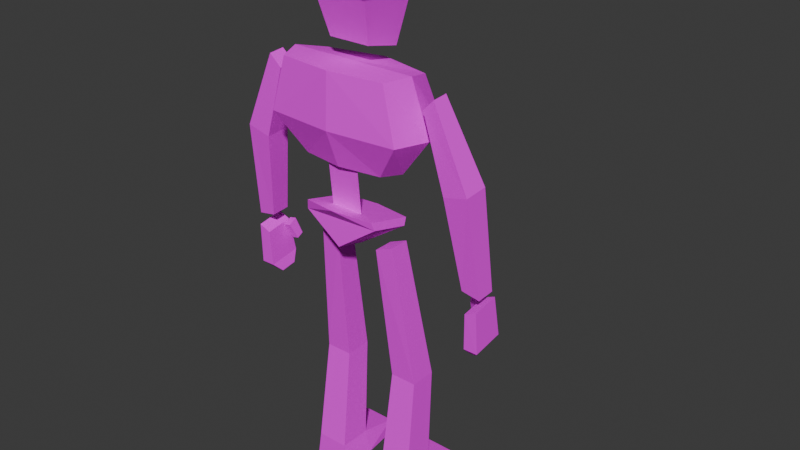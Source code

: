 # Source: skeleton.blend  (saved by Blender 5.0.119; exported with 4.5.12 LTS)
import bpy
from mathutils import Matrix  # noqa: F401  (used for matrix-valued properties, if any)

bpy.ops.wm.read_factory_settings(use_empty=True)
scene = bpy.context.scene
scene.name = 'Scene'

# ---- collections
col_collection = bpy.data.collections.new('Collection'); scene.collection.children.link(col_collection)

# ---- images (referenced by path relative to the original .blend; pixels are not part of the script)
import os
ASSET_DIR = os.environ.get("B2B_ASSET_DIR", "")  # directory of the original .blend (textures are referenced by path, not embedded)
HERE = os.path.dirname(os.path.abspath(__file__))  # packed textures are extracted next to this script under _unpacked/

def load_image(name, relpath, width, height, colorspace="sRGB"):
    """Load a texture the original file referenced (path relative to the .blend, or extracted next to this script)."""
    p = next((c for c in (os.path.join(HERE, relpath), os.path.join(ASSET_DIR, relpath)) if relpath and os.path.exists(c)), "")
    if p:
        img = bpy.data.images.load(p, check_existing=True)
        img.name = name
    else:  # same state as the original file: an image datablock whose file is absent (Cycles renders it pink)
        img = bpy.data.images.new(name, width, height)
        img.source = "FILE"
        img.filepath = "//" + (relpath or name)
    img.colorspace_settings.name = colorspace
    return img
img_skeleton_texture_2__png = load_image('skeleton-texture(2).png', 'skeleton-texture(2).png', 1024, 1024, 'sRGB')

# ---- materials (node trees are filled in below, after node groups)
mat_material = bpy.data.materials.new('Material')
mat_material.alpha_threshold = 0.0
mat_material.use_backface_culling_lightprobe_volume = False
mat_material.roughness = 0.5
mat_material.line_color = (0.0, 0.0, 0.0, 1.0)

# ---- material node trees
mat_material.use_nodes = True; mat_material.node_tree.nodes.clear()
_N = mat_material.node_tree.nodes; _L = mat_material.node_tree.links
n0 = _N.new('ShaderNodeOutputMaterial'); n0.name = 'Material Output'; n0.location = (200, 100)
n1 = _N.new('ShaderNodeBsdfPrincipled'); n1.name = 'Principled BSDF'; n1.location = (-200, 100)
n1.inputs[2].default_value = 1.0
n2 = _N.new('ShaderNodeTexImage'); n2.name = 'Image Texture'; n2.location = (-547, 86)
n2.image = img_skeleton_texture_2__png
n2.interpolation = 'Closest'
_L.new(n1.outputs[0], n0.inputs[0])
_L.new(n2.outputs[0], n1.inputs[0])
_L.new(n2.outputs[1], n1.inputs[4])
n0.is_active_output = True

# ---- world
world_world = bpy.data.worlds.new('World'); scene.world = world_world
world_world.use_nodes = True; world_world.node_tree.nodes.clear()
_N = world_world.node_tree.nodes; _L = world_world.node_tree.links
n0 = _N.new('ShaderNodeOutputWorld'); n0.name = 'World Output'; n0.location = (200, 100)
n1 = _N.new('ShaderNodeBackground'); n1.name = 'Background'; n1.location = (-200, 100)
n1.inputs[0].default_value = (0.05088, 0.05088, 0.05088, 1.0)
_L.new(n1.outputs[0], n0.inputs[0])
n0.is_active_output = True
world_world.color = (0.05088, 0.05088, 0.05088)
world_world.sun_shadow_jitter_overblur = 0.0

# ---- meshes
me_cube = bpy.data.meshes.new('Cube')
me_cube.from_pydata([(0.4537, 0.7167, 2.801), (0.2835, 0.6632, 1.571), (0.4537, -0.06606, 2.836), (0.2835, 0.1778, 1.684), (0.4537, 0.7587, 2.364), (0.4537, -0.1229, 2.404), (0.0, 0.6632, 1.571), (0.0, -0.06322, 2.926), (0.0, 0.1778, 1.684), (0.0, 0.7195, 2.891), (0.0, 0.7587, 2.364), (0.0, -0.1229, 2.404), (0.3686, 0.7969, 2.152), (0.3686, 0.03339, 2.232), (0.0, 0.03339, 2.232), (0.0, 0.7969, 2.152), (-0.4537, 0.7167, 2.801), (-0.2835, 0.6632, 1.571), (-0.4537, -0.06606, 2.836), (-0.2835, 0.1778, 1.684), (-0.4537, 0.7587, 2.364), (-0.4537, -0.1229, 2.404), (-0.3686, 0.7969, 2.152), (-0.3686, 0.03339, 2.232)], [], [(6, 1, 3, 8), (4, 0, 2, 5), (10, 9, 0, 4), (15, 10, 4, 12), (12, 4, 5, 13), (13, 5, 11, 14), (5, 2, 7, 11), (0, 9, 7, 2), (3, 13, 14, 8), (1, 12, 13, 3), (6, 15, 12, 1), (6, 8, 19, 17), (20, 21, 18, 16), (10, 20, 16, 9), (15, 22, 20, 10), (22, 23, 21, 20), (23, 14, 11, 21), (21, 11, 7, 18), (16, 18, 7, 9), (19, 8, 14, 23), (17, 19, 23, 22), (6, 17, 22, 15)])
_uv = me_cube.uv_layers.new(name='UVMap')
_uv.uv.foreach_set('vector', [0.2432, 0.9403, 0.2432, 0.9163, 0.2853, 0.9163, 0.2853, 0.9403, 0.5446, 0.5973, 0.622, 0.611, 0.5626, 0.6431, 0.5312, 0.6306, 0.5488, 0.5278, 0.6411, 0.5278, 0.622, 0.611, 0.5446, 0.5973, 0.5141, 0.5278, 0.5488, 0.5278, 0.5446, 0.5973, 0.5137, 0.5844, 0.5137, 0.5844, 0.5446, 0.5973, 0.5312, 0.6306, 0.5156, 0.6206, 0.5156, 0.6206, 0.5312, 0.6306, 0.5113, 0.6584, 0.4961, 0.6465, 0.5312, 0.6306, 0.5626, 0.6431, 0.5502, 0.6804, 0.5113, 0.6584, 0.8694, 0.4828, 0.8695, 0.4437, 0.9358, 0.4437, 0.9357, 0.4828, 0.4704, 0.5966, 0.5156, 0.6206, 0.4961, 0.6465, 0.4555, 0.6169, 0.4195, 0.5749, 0.5137, 0.5844, 0.5156, 0.6206, 0.4704, 0.5966, 0.419, 0.5278, 0.5141, 0.5278, 0.5137, 0.5844, 0.4195, 0.5749, 0.2432, 0.9403, 0.2853, 0.9403, 0.2853, 0.9643, 0.2432, 0.9643, 0.5446, 0.4583, 0.5312, 0.425, 0.5626, 0.4124, 0.622, 0.4446, 0.5488, 0.5278, 0.5446, 0.4583, 0.622, 0.4446, 0.6411, 0.5278, 0.5141, 0.5278, 0.5137, 0.4712, 0.5446, 0.4583, 0.5488, 0.5278, 0.5137, 0.4712, 0.5156, 0.435, 0.5312, 0.425, 0.5446, 0.4583, 0.5156, 0.435, 0.4961, 0.409, 0.5113, 0.3972, 0.5312, 0.425, 0.5312, 0.425, 0.5113, 0.3972, 0.5502, 0.3751, 0.5626, 0.4124, 0.8694, 0.4046, 0.9357, 0.4046, 0.9358, 0.4437, 0.8695, 0.4437, 0.4704, 0.459, 0.4555, 0.4387, 0.4961, 0.409, 0.5156, 0.435, 0.4195, 0.4806, 0.4704, 0.459, 0.5156, 0.435, 0.5137, 0.4712, 0.419, 0.5278, 0.4195, 0.4806, 0.5137, 0.4712, 0.5141, 0.5278])
me_cube.materials.append(mat_material)
me_cube.use_mirror_vertex_groups = False
me_cube.update()
me_cube_001 = bpy.data.meshes.new('Cube.001')
me_cube_001.from_pydata([(0.0, 0.01193, 2.78), (0.0, -0.1376, 3.988), (0.0, 0.7629, 2.756), (0.0, 0.868, 3.896), (0.57, 0.1001, 2.777), (0.7455, -0.04939, 3.985), (0.57, 0.5778, 2.762), (0.7455, 0.6829, 3.902), (0.0, -0.1727, 3.278), (0.0, 0.9926, 3.242), (0.9323, 0.8074, 3.247), (0.9323, -0.08458, 3.275), (0.0, 0.3389, 2.769), (0.0, 0.2777, 4.005), (0.708, 0.3389, 2.769), (0.8836, 0.2777, 4.005), (1.07, 0.3614, 3.261), (-0.57, 0.1001, 2.777), (-0.7455, -0.04939, 3.985), (-0.57, 0.5778, 2.762), (-0.7455, 0.6829, 3.902), (-0.9323, 0.8074, 3.247), (-0.9323, -0.08458, 3.275), (-0.708, 0.3389, 2.769), (-0.8836, 0.2777, 4.005), (-1.07, 0.3614, 3.261)], [], [(4, 11, 8, 0), (9, 3, 7, 10), (16, 15, 5, 11), (11, 5, 1, 8), (12, 14, 4, 0), (15, 13, 1, 5), (14, 16, 11, 4), (2, 9, 10, 6), (6, 10, 16, 14), (7, 3, 13, 15), (2, 6, 14, 12), (10, 7, 15, 16), (17, 0, 8, 22), (9, 21, 20, 3), (25, 22, 18, 24), (22, 8, 1, 18), (12, 0, 17, 23), (24, 18, 1, 13), (23, 17, 22, 25), (2, 19, 21, 9), (19, 23, 25, 21), (20, 24, 13, 3), (2, 12, 23, 19), (21, 25, 24, 20)])
_uv = me_cube_001.uv_layers.new(name='UVMap')
_uv.uv.foreach_set('vector', [0.1019, 0.6207, 0.1973, 0.6425, 0.1292, 0.7662, 0.04816, 0.7119, 0.2171, 0.4097, 0.3253, 0.4097, 0.3226, 0.5461, 0.217, 0.5343, 0.2118, 0.5882, 0.3209, 0.6288, 0.2969, 0.6909, 0.1973, 0.6425, 0.1973, 0.6425, 0.2969, 0.6909, 0.2461, 0.8141, 0.1292, 0.7662, 0.6433, 0.7473, 0.6532, 0.6837, 0.6727, 0.6994, 0.6727, 0.7519, 0.05931, 0.5051, 0.05642, 0.4471, 0.08372, 0.4458, 0.08037, 0.495, 0.1171, 0.5703, 0.2118, 0.5882, 0.1973, 0.6425, 0.1019, 0.6207, 0.1284, 0.4097, 0.2171, 0.4097, 0.217, 0.5343, 0.1224, 0.5177, 0.1224, 0.5177, 0.217, 0.5343, 0.2118, 0.5882, 0.1171, 0.5703, 0.0314, 0.4974, 0.01699, 0.449, 0.05642, 0.4471, 0.05931, 0.5051, 0.6052, 0.7414, 0.6298, 0.6928, 0.6532, 0.6837, 0.6433, 0.7473, 0.217, 0.5343, 0.3226, 0.5461, 0.3209, 0.6288, 0.2118, 0.5882, 0.1019, 0.1988, 0.04816, 0.1075, 0.1292, 0.05325, 0.1973, 0.1769, 0.2171, 0.4097, 0.217, 0.2851, 0.3226, 0.2733, 0.3253, 0.4097, 0.2118, 0.2312, 0.1973, 0.1769, 0.2969, 0.1285, 0.3209, 0.1907, 0.1973, 0.1769, 0.1292, 0.05325, 0.2461, 0.00535, 0.2969, 0.1285, 0.6433, 0.7473, 0.6727, 0.7519, 0.6569, 0.8019, 0.6335, 0.811, 0.05361, 0.3891, 0.07556, 0.3971, 0.08372, 0.4458, 0.05642, 0.4471, 0.1171, 0.2491, 0.1019, 0.1988, 0.1973, 0.1769, 0.2118, 0.2312, 0.1284, 0.4097, 0.1224, 0.3018, 0.217, 0.2851, 0.2171, 0.4097, 0.1224, 0.3018, 0.1171, 0.2491, 0.2118, 0.2312, 0.217, 0.2851, 0.02659, 0.3995, 0.05361, 0.3891, 0.05642, 0.4471, 0.01699, 0.449, 0.6052, 0.7414, 0.6433, 0.7473, 0.6335, 0.811, 0.6139, 0.7953, 0.217, 0.2851, 0.2118, 0.2312, 0.3209, 0.1907, 0.3226, 0.2733])
me_cube_001.materials.append(mat_material)
me_cube_001.update()
me_cube_002 = bpy.data.meshes.new('Cube.002')
me_cube_002.from_pydata([(0.0, 0.4437, 1.625), (0.0, 0.03472, 1.73), (0.0, 0.7547, 2.039), (0.0, -0.07632, 2.253), (-0.2253, 0.1281, 2.895), (-0.2253, 0.2022, 2.125), (0.2253, 0.1281, 2.895), (0.2253, 0.2022, 2.125), (0.0, 0.2752, 2.909), (0.0, 0.3492, 2.139), (-0.4677, 0.006995, 2.231), (-0.5083, 0.04475, 2.086), (-0.5083, 0.5738, 1.95), (-0.4677, 0.667, 2.062), (0.561, 0.04579, 2.123), (0.5315, 0.01835, 2.228), (0.5315, 0.655, 2.065), (0.561, 0.5873, 1.983)], [], [(7, 6, 4, 5), (7, 5, 9), (9, 8, 6, 7), (5, 4, 8, 9), (4, 6, 8), (12, 11, 10, 13), (3, 2, 13, 10), (11, 12, 0, 1), (16, 15, 14, 17), (15, 16, 2, 3), (1, 0, 17, 14), (1, 14, 15, 3, 10, 11), (16, 17, 0, 12, 13, 2)])
_uv = me_cube_002.uv_layers.new(name='UVMap')
_uv.uv.foreach_set('vector', [0.4316, 0.8738, 0.4998, 0.8738, 0.4998, 0.9135, 0.4316, 0.9135, 0.1589, 0.9045, 0.1589, 0.8648, 0.1719, 0.8846, 0.4316, 0.8501, 0.4998, 0.8501, 0.4998, 0.8738, 0.4316, 0.8738, 0.4316, 0.9135, 0.4998, 0.9135, 0.4998, 0.9373, 0.4316, 0.9373, 0.6879, 0.3461, 0.6879, 0.3064, 0.7009, 0.3263, 0.75, 0.2508, 0.7019, 0.2508, 0.6954, 0.2387, 0.7555, 0.2387, 0.6879, 0.1975, 0.7635, 0.1975, 0.7555, 0.2387, 0.6954, 0.2387, 0.7019, 0.02779, 0.75, 0.02779, 0.746, 0.08201, 0.7088, 0.08201, 0.7544, 0.1507, 0.6965, 0.1507, 0.7011, 0.1418, 0.7504, 0.1418, 0.6965, 0.1507, 0.7544, 0.1507, 0.7635, 0.1975, 0.6879, 0.1975, 0.7088, 0.08201, 0.746, 0.08201, 0.7504, 0.1418, 0.7011, 0.1418, 0.866, 0.07548, 0.8284, 0.1227, 0.819, 0.1193, 0.819, 0.0717, 0.8258, 0.03034, 0.8392, 0.02779, 0.3104, 0.8838, 0.3013, 0.8871, 0.2649, 0.8394, 0.2912, 0.7918, 0.3043, 0.7945, 0.3104, 0.8361])
me_cube_002.materials.append(mat_material)
me_cube_002.update()
me_cube_003 = bpy.data.meshes.new('Cube.003')
me_cube_003.from_pydata([(0.3741, 0.37, -0.2362), (0.3114, 0.1485, 1.665), (0.3741, 0.7347, -0.2362), (0.3114, 0.4209, 1.665), (0.7389, 0.37, -0.2362), (0.5632, 0.1485, 1.769), (0.7389, 0.7347, -0.2362), (0.5632, 0.4209, 1.769), (0.335, 0.1848, -1.648), (0.335, 0.6277, -1.648), (0.778, 0.1848, -1.648), (0.778, 0.6277, -1.648), (0.2714, 0.1848, -1.989), (0.2714, 0.6277, -1.989), (0.8298, 0.1848, -1.989), (0.8836, 0.6277, -1.989), (0.335, 1.168, -1.768), (0.778, 1.168, -1.768), (0.335, 1.168, -1.989), (0.8836, 1.168, -1.989), (-0.3741, 0.37, -0.2362), (-0.3114, 0.1485, 1.665), (-0.3741, 0.7347, -0.2362), (-0.3114, 0.4209, 1.665), (-0.7389, 0.37, -0.2362), (-0.5632, 0.1485, 1.769), (-0.7389, 0.7347, -0.2362), (-0.5632, 0.4209, 1.769), (-0.335, 0.1848, -1.648), (-0.335, 0.6277, -1.648), (-0.778, 0.1848, -1.648), (-0.778, 0.6277, -1.648), (-0.2714, 0.1848, -1.989), (-0.2714, 0.6277, -1.989), (-0.8298, 0.1848, -1.989), (-0.8836, 0.6277, -1.989), (-0.335, 1.168, -1.768), (-0.778, 1.168, -1.768), (-0.335, 1.168, -1.989), (-0.8836, 1.168, -1.989)], [], [(0, 1, 3, 2), (2, 3, 7, 6), (6, 7, 5, 4), (4, 5, 1, 0), (4, 0, 8, 10), (7, 3, 1, 5), (10, 8, 12, 14), (2, 6, 11, 9), (0, 2, 9, 8), (6, 4, 10, 11), (13, 15, 14, 12), (13, 9, 16, 18), (11, 10, 14, 15), (8, 9, 13, 12), (16, 17, 19, 18), (15, 13, 18, 19), (9, 11, 17, 16), (11, 15, 19, 17), (20, 22, 23, 21), (22, 26, 27, 23), (26, 24, 25, 27), (24, 20, 21, 25), (24, 30, 28, 20), (27, 25, 21, 23), (30, 34, 32, 28), (22, 29, 31, 26), (20, 28, 29, 22), (26, 31, 30, 24), (33, 32, 34, 35), (33, 38, 36, 29), (31, 35, 34, 30), (28, 32, 33, 29), (36, 38, 39, 37), (35, 39, 38, 33), (29, 36, 37, 31), (31, 37, 39, 35)])
_uv = me_cube_003.uv_layers.new(name='UVMap')
_uv.uv.foreach_set('vector', [0.5113, 0.2314, 0.5045, 0.3364, 0.4898, 0.3337, 0.4916, 0.23, 0.4916, 0.23, 0.4898, 0.3337, 0.4752, 0.3386, 0.4726, 0.2294, 0.4726, 0.2294, 0.4752, 0.3386, 0.4608, 0.3412, 0.4531, 0.2308, 0.4531, 0.2308, 0.4608, 0.3412, 0.4467, 0.3379, 0.4334, 0.2336, 0.4531, 0.2308, 0.4334, 0.2336, 0.4216, 0.1564, 0.4457, 0.1534, 0.9567, 0.2694, 0.9567, 0.2946, 0.9314, 0.2946, 0.9314, 0.2694, 0.7819, 0.6524, 0.7788, 0.6114, 0.8099, 0.6031, 0.8138, 0.6548, 0.4916, 0.23, 0.4726, 0.2294, 0.4695, 0.1541, 0.4947, 0.1541, 0.5113, 0.2314, 0.4916, 0.23, 0.4947, 0.1541, 0.5191, 0.1534, 0.4726, 0.2294, 0.4531, 0.2308, 0.4457, 0.1534, 0.4695, 0.1541, 0.9626, 0.02779, 0.9626, 0.08459, 0.9215, 0.0796, 0.9215, 0.02779, 0.7788, 0.8428, 0.811, 0.8428, 0.8, 0.893, 0.7795, 0.8933, 0.7788, 0.6934, 0.7819, 0.6524, 0.8138, 0.6548, 0.8118, 0.6961, 0.811, 0.8017, 0.811, 0.8428, 0.7788, 0.8428, 0.7788, 0.8017, 0.8637, 0.5675, 0.9139, 0.5675, 0.9203, 0.6103, 0.8694, 0.6103, 0.6052, 0.9234, 0.6052, 0.8666, 0.6553, 0.8725, 0.6553, 0.9234, 0.8637, 0.5047, 0.9139, 0.5047, 0.9139, 0.5675, 0.8637, 0.5675, 0.7788, 0.6934, 0.8118, 0.6961, 0.8078, 0.7461, 0.7852, 0.7444, 0.5595, 0.2314, 0.5791, 0.23, 0.581, 0.3337, 0.5663, 0.3364, 0.5791, 0.23, 0.5982, 0.2294, 0.5956, 0.3386, 0.581, 0.3337, 0.5982, 0.2294, 0.6176, 0.2308, 0.6099, 0.3412, 0.5956, 0.3386, 0.6176, 0.2308, 0.6374, 0.2336, 0.6241, 0.3379, 0.6099, 0.3412, 0.6176, 0.2308, 0.6251, 0.1534, 0.6492, 0.1564, 0.6374, 0.2336, 0.02779, 0.9314, 0.05306, 0.9314, 0.05306, 0.9567, 0.02779, 0.9567, 0.7819, 0.4983, 0.8138, 0.4959, 0.8099, 0.5476, 0.7788, 0.5393, 0.5791, 0.23, 0.576, 0.1541, 0.6013, 0.1541, 0.5982, 0.2294, 0.5595, 0.2314, 0.5516, 0.1534, 0.576, 0.1541, 0.5791, 0.23, 0.5982, 0.2294, 0.6013, 0.1541, 0.6251, 0.1534, 0.6176, 0.2308, 0.819, 0.2194, 0.819, 0.1783, 0.8708, 0.1783, 0.8758, 0.2194, 0.8987, 0.8428, 0.898, 0.8933, 0.8775, 0.893, 0.8666, 0.8428, 0.7788, 0.4573, 0.8118, 0.4546, 0.8138, 0.4959, 0.7819, 0.4983, 0.8666, 0.8017, 0.8987, 0.8017, 0.8987, 0.8428, 0.8666, 0.8428, 0.9259, 0.723, 0.9203, 0.7377, 0.8694, 0.7377, 0.8757, 0.723, 0.8758, 0.2194, 0.8758, 0.2695, 0.8249, 0.2695, 0.819, 0.2194, 0.9259, 0.6603, 0.9259, 0.723, 0.8757, 0.723, 0.8757, 0.6603, 0.7788, 0.4573, 0.7852, 0.4064, 0.8078, 0.4046, 0.8118, 0.4546])
me_cube_003.materials.append(mat_material)
me_cube_003.update()
me_cube_004 = bpy.data.meshes.new('Cube.004')
me_cube_004.from_pydata([(1.377, 0.3098, 5.311), (1.088, 0.2973, 6.278), (1.377, 0.6465, 5.336), (1.088, 0.5136, 6.295), (1.704, 0.3034, 5.395), (1.242, 0.2858, 6.431), (1.704, 0.6402, 5.42), (1.242, 0.5021, 6.447), (1.543, 0.4782, 4.104), (1.543, 0.7309, 4.123), (1.792, 0.4817, 4.058), (1.792, 0.7344, 4.077), (1.603, 0.4712, 3.329), (1.618, 0.4454, 3.833), (1.603, 0.9076, 3.403), (1.618, 0.8138, 3.895), (1.793, 0.4712, 3.329), (1.779, 0.4466, 3.9), (1.793, 0.9076, 3.403), (1.779, 0.815, 3.963), (1.57, 0.6128, 3.196), (1.57, 0.8327, 3.234), (1.666, 0.6128, 3.196), (1.666, 0.8327, 3.234), (1.451, 0.8111, 3.658), (1.499, 0.7127, 3.872), (1.462, 0.9077, 3.7), (1.513, 0.8407, 3.928), (1.551, 0.8102, 3.635), (1.599, 0.7118, 3.85), (1.561, 0.9069, 3.677), (1.612, 0.8398, 3.905), (-1.377, 0.3098, 5.311), (-1.088, 0.2973, 6.278), (-1.377, 0.6465, 5.336), (-1.088, 0.5136, 6.295), (-1.704, 0.3034, 5.395), (-1.242, 0.2858, 6.431), (-1.704, 0.6402, 5.42), (-1.242, 0.5021, 6.447), (-1.543, 0.4782, 4.104), (-1.543, 0.7309, 4.123), (-1.792, 0.4817, 4.058), (-1.792, 0.7344, 4.077), (-1.603, 0.4712, 3.329), (-1.618, 0.4454, 3.833), (-1.603, 0.9076, 3.403), (-1.618, 0.8138, 3.895), (-1.793, 0.4712, 3.329), (-1.779, 0.4466, 3.9), (-1.793, 0.9076, 3.403), (-1.779, 0.815, 3.963), (-1.57, 0.6128, 3.196), (-1.57, 0.8327, 3.234), (-1.666, 0.6128, 3.196), (-1.666, 0.8327, 3.234), (-1.451, 0.8111, 3.658), (-1.499, 0.7127, 3.872), (-1.462, 0.9077, 3.7), (-1.513, 0.8407, 3.928), (-1.551, 0.8102, 3.635), (-1.599, 0.7118, 3.85), (-1.561, 0.9069, 3.677), (-1.612, 0.8398, 3.905)], [], [(0, 1, 3, 2), (2, 3, 7, 6), (6, 7, 5, 4), (4, 5, 1, 0), (0, 2, 9, 8), (7, 3, 1, 5), (9, 11, 10, 8), (6, 4, 10, 11), (4, 0, 8, 10), (2, 6, 11, 9), (12, 13, 15, 14), (14, 15, 19, 18), (18, 19, 17, 16), (16, 17, 13, 12), (14, 18, 23, 21), (19, 15, 13, 17), (21, 23, 22, 20), (12, 14, 21, 20), (18, 16, 22, 23), (16, 12, 20, 22), (24, 25, 27, 26), (26, 27, 31, 30), (30, 31, 29, 28), (28, 29, 25, 24), (26, 30, 28, 24), (31, 27, 25, 29), (32, 34, 35, 33), (34, 38, 39, 35), (38, 36, 37, 39), (36, 32, 33, 37), (32, 40, 41, 34), (39, 37, 33, 35), (41, 40, 42, 43), (38, 43, 42, 36), (36, 42, 40, 32), (34, 41, 43, 38), (44, 46, 47, 45), (46, 50, 51, 47), (50, 48, 49, 51), (48, 44, 45, 49), (46, 53, 55, 50), (51, 49, 45, 47), (53, 52, 54, 55), (44, 52, 53, 46), (50, 55, 54, 48), (48, 54, 52, 44), (56, 58, 59, 57), (58, 62, 63, 59), (62, 60, 61, 63), (60, 56, 57, 61), (58, 56, 60, 62), (63, 61, 57, 59)])
_uv = me_cube_004.uv_layers.new(name='UVMap')
_uv.uv.foreach_set('vector', [0.6045, 0.07222, 0.5915, 0.1159, 0.5819, 0.1137, 0.5898, 0.06999, 0.5898, 0.06999, 0.5819, 0.1137, 0.5723, 0.1165, 0.5762, 0.06882, 0.5762, 0.06882, 0.5723, 0.1165, 0.5622, 0.1161, 0.5627, 0.06786, 0.5627, 0.06786, 0.5622, 0.1161, 0.5527, 0.1124, 0.5487, 0.0667, 0.6045, 0.07222, 0.5898, 0.06999, 0.5933, 0.01617, 0.6045, 0.01684, 0.8577, 0.9688, 0.8577, 0.9489, 0.8776, 0.9489, 0.8776, 0.9688, 0.8021, 0.9489, 0.8021, 0.9722, 0.7788, 0.9722, 0.7788, 0.9489, 0.5762, 0.06882, 0.5627, 0.06786, 0.5705, 0.01079, 0.5823, 0.01198, 0.5627, 0.06786, 0.5487, 0.0667, 0.5586, 0.01222, 0.5705, 0.01079, 0.5898, 0.06999, 0.5762, 0.06882, 0.5823, 0.01198, 0.5933, 0.01617, 0.4696, 0.7342, 0.5164, 0.7387, 0.5111, 0.781, 0.4613, 0.7729, 0.4613, 0.7729, 0.5111, 0.781, 0.4993, 0.7945, 0.4446, 0.7878, 0.4479, 0.6864, 0.5054, 0.6837, 0.5071, 0.7216, 0.4597, 0.7229, 0.4597, 0.7229, 0.5071, 0.7216, 0.5164, 0.7387, 0.4696, 0.7342, 0.4613, 0.7729, 0.4446, 0.7878, 0.4316, 0.769, 0.4465, 0.7614, 0.3602, 0.9008, 0.3442, 0.8996, 0.3442, 0.8653, 0.3602, 0.8664, 0.3721, 0.3512, 0.381, 0.3512, 0.381, 0.3717, 0.3721, 0.3717, 0.4696, 0.7342, 0.4613, 0.7729, 0.4465, 0.7614, 0.4503, 0.737, 0.4479, 0.6864, 0.4597, 0.7229, 0.4401, 0.7268, 0.4316, 0.7044, 0.4597, 0.7229, 0.4696, 0.7342, 0.4503, 0.737, 0.4401, 0.7268, 0.3686, 0.8058, 0.3468, 0.8097, 0.3446, 0.797, 0.3669, 0.7962, 0.3669, 0.7962, 0.3446, 0.797, 0.3442, 0.7876, 0.3666, 0.7869, 0.3666, 0.7869, 0.3442, 0.7876, 0.3456, 0.7748, 0.3676, 0.7772, 0.3676, 0.7772, 0.3456, 0.7748, 0.3466, 0.7655, 0.3686, 0.7678, 0.9543, 0.8017, 0.9637, 0.8017, 0.9637, 0.8115, 0.9543, 0.8115, 0.7109, 0.8666, 0.7203, 0.8666, 0.7203, 0.8795, 0.7109, 0.8795, 0.4666, 0.07225, 0.4813, 0.06997, 0.4895, 0.1137, 0.4799, 0.116, 0.4813, 0.06997, 0.4949, 0.06874, 0.4992, 0.1165, 0.4895, 0.1137, 0.4949, 0.06874, 0.5084, 0.06793, 0.5093, 0.1159, 0.4992, 0.1165, 0.5084, 0.06793, 0.5224, 0.06672, 0.5187, 0.1121, 0.5093, 0.1159, 0.4666, 0.07225, 0.4666, 0.01681, 0.4778, 0.01615, 0.4813, 0.06997, 0.9332, 0.9688, 0.9332, 0.9489, 0.9531, 0.9489, 0.9531, 0.9688, 0.8021, 0.349, 0.7788, 0.349, 0.7788, 0.3257, 0.8021, 0.3257, 0.4949, 0.06874, 0.4888, 0.01197, 0.5006, 0.01079, 0.5084, 0.06793, 0.5084, 0.06793, 0.5006, 0.01079, 0.5125, 0.01223, 0.5224, 0.06672, 0.4813, 0.06997, 0.4778, 0.01615, 0.4888, 0.01197, 0.4949, 0.06874, 0.07155, 0.8197, 0.07979, 0.8585, 0.02999, 0.8665, 0.02469, 0.8243, 0.07979, 0.8585, 0.09033, 0.8691, 0.03564, 0.8758, 0.02999, 0.8665, 0.08706, 0.7677, 0.07526, 0.8041, 0.02779, 0.8029, 0.02949, 0.765, 0.07526, 0.8041, 0.07155, 0.8197, 0.02469, 0.8243, 0.02779, 0.8029, 0.07979, 0.8585, 0.09462, 0.8469, 0.1033, 0.8503, 0.09033, 0.8691, 0.9474, 0.1783, 0.9474, 0.2126, 0.9314, 0.2138, 0.9314, 0.1794, 0.381, 0.4273, 0.381, 0.4478, 0.3721, 0.4478, 0.3721, 0.4273, 0.07155, 0.8197, 0.09079, 0.8225, 0.09462, 0.8469, 0.07979, 0.8585, 0.08706, 0.7677, 0.1033, 0.7857, 0.0948, 0.8081, 0.07526, 0.8041, 0.07526, 0.8041, 0.0948, 0.8081, 0.09079, 0.8225, 0.07155, 0.8197, 0.3558, 0.6069, 0.3575, 0.5973, 0.3798, 0.5981, 0.3776, 0.6108, 0.3575, 0.5973, 0.3578, 0.5879, 0.3802, 0.5887, 0.3798, 0.5981, 0.3578, 0.5879, 0.3568, 0.5782, 0.3788, 0.5759, 0.3802, 0.5887, 0.3568, 0.5782, 0.3558, 0.5689, 0.3778, 0.5665, 0.3788, 0.5759, 0.7109, 0.9448, 0.7109, 0.9351, 0.7203, 0.9351, 0.7203, 0.9448, 0.8577, 0.3386, 0.8577, 0.3257, 0.8671, 0.3257, 0.8671, 0.3386])
me_cube_004.materials.append(mat_material)
me_cube_004.update()
arm_armature = bpy.data.armatures.new('Armature')  # bones are not reproduced

# ---- objects
ob_cube = bpy.data.objects.new('Cube', me_cube)
ob_cube_001 = bpy.data.objects.new('Cube.001', me_cube_001)
ob_cube_002 = bpy.data.objects.new('Cube.002', me_cube_002)
ob_cube_003 = bpy.data.objects.new('Cube.003', me_cube_003)
ob_cube_004 = bpy.data.objects.new('Cube.004', me_cube_004)
ob_armature = bpy.data.objects.new('Armature', arm_armature)

# ---- transforms, parenting, visibility, modifiers, constraints
ob_cube.parent = ob_armature
ob_cube.location = (0.0, -0.09006, 4.669)
ob_cube.lock_rotations_4d = False
ob_cube.empty_display_type = 'ARROWS'
ob_cube.lineart.crease_threshold = 0.0
_vg = ob_cube.vertex_groups.new(name='Bone')
_vg = ob_cube.vertex_groups.new(name='Bone.001')
_vg = ob_cube.vertex_groups.new(name='Bone.002')
_vg.add([0, 1, 2, 3, 4, 5, 6, 7, 8, 9, 10, 11, 12, 13, 14, 15, 16, 17, 18, 19, 20, 21, 22, 23], 1.0, 'REPLACE')
_vg = ob_cube.vertex_groups.new(name='Bone.005.R')
_vg = ob_cube.vertex_groups.new(name='Bone.006.R')
_vg = ob_cube.vertex_groups.new(name='Bone.007.R')
_vg = ob_cube.vertex_groups.new(name='Bone.005.L')
_vg = ob_cube.vertex_groups.new(name='Bone.006.L')
_vg = ob_cube.vertex_groups.new(name='Bone.007.L')
_vg = ob_cube.vertex_groups.new(name='Bone.003.R')
_vg = ob_cube.vertex_groups.new(name='Bone.004.R')
_vg = ob_cube.vertex_groups.new(name='Bone.008.R')
_vg = ob_cube.vertex_groups.new(name='Bone.003.L')
_vg = ob_cube.vertex_groups.new(name='Bone.004.L')
_vg = ob_cube.vertex_groups.new(name='Bone.008.L')
_m = ob_cube.modifiers.new('Armature', 'ARMATURE')
_m.object = ob_armature
ob_cube_001.parent = ob_armature
ob_cube_001.location = (0.0, -0.1588, 2.121)
_vg = ob_cube_001.vertex_groups.new(name='Bone')
_vg = ob_cube_001.vertex_groups.new(name='Bone.001')
for _i, _w in zip([0, 1, 2, 3, 4, 5, 6, 7, 8, 9, 10, 11, 12, 13, 14, 15, 16, 17, 18, 19, 20, 21, 22, 23, 24, 25], [0.9794, 0.9333, 0.9275, 0.572, 0.8439, 0.6196, 0.8171, 0.3203, 0.9452, 0.8293, 0.4326, 0.4508, 0.9812, 0.93, 0.813, 0.3681, 0.584, 0.8439, 0.6196, 0.8171, 0.3203, 0.4326, 0.4508, 0.813, 0.3681, 0.584]): _vg.add([_i], _w, 'REPLACE')
_vg = ob_cube_001.vertex_groups.new(name='Bone.002')
for _i, _w in zip([0, 1, 2, 3, 4, 5, 6, 7, 8, 9, 10, 11, 12, 13, 14, 15, 16, 17, 18, 19, 20, 21, 22, 23, 24, 25], [0.0, 0.0, 0.0, 0.0, 0.0, 0.0, 0.0, 0.0, 0.0, 0.0, 0.0, 0.0, 0.0, 0.0, 0.0, 0.0, 0.0, 0.0, 0.0, 0.0, 0.0, 0.0, 0.0, 0.0, 0.0, 0.0]): _vg.add([_i], _w, 'REPLACE')
_vg = ob_cube_001.vertex_groups.new(name='Bone.005.R')
for _i, _w in zip([0, 1, 2, 3, 4, 5, 6, 7, 8, 9, 10, 11, 12, 13, 14, 15, 16, 17, 18, 19, 20, 21, 22, 23, 24, 25], [0.0, 0.0, 0.0, 0.0, 0.0, 0.0, 0.0, 0.0, 0.0, 0.0, 0.0, 0.0, 0.0, 0.0, 0.0, 0.0, 0.0, 0.0, 0.0, 0.0, 0.0, 0.0, 0.0, 0.0, 0.0, 0.0]): _vg.add([_i], _w, 'REPLACE')
_vg = ob_cube_001.vertex_groups.new(name='Bone.006.R')
_vg = ob_cube_001.vertex_groups.new(name='Bone.007.R')
_vg = ob_cube_001.vertex_groups.new(name='Bone.005.L')
for _i, _w in zip([0, 1, 2, 3, 4, 5, 6, 7, 8, 9, 10, 11, 12, 13, 14, 15, 16, 17, 18, 19, 20, 21, 22, 23, 24, 25], [0.0, 0.0, 0.0, 0.0, 0.0, 0.0, 0.0, 0.0, 0.0, 0.0, 0.0, 0.0, 0.0, 0.0, 0.0, 0.0, 0.0, 0.0, 0.0, 0.0, 0.0, 0.0, 0.0, 0.0, 0.0, 0.0]): _vg.add([_i], _w, 'REPLACE')
_vg = ob_cube_001.vertex_groups.new(name='Bone.006.L')
_vg = ob_cube_001.vertex_groups.new(name='Bone.007.L')
for _i, _w in zip([0, 1, 2, 3, 4, 5, 6, 7, 8, 9, 10, 11, 12, 13, 14, 15, 16, 17, 18, 19, 20, 21, 22, 23, 24, 25], [0.0, 0.0, 0.0, 0.0, 0.0, 0.0, 0.0, 0.0, 0.0, 0.0, 0.0, 0.0, 0.0, 0.0, 0.0, 0.0, 0.0, 0.0, 0.0, 0.0, 0.0, 0.0, 0.0, 0.0, 0.0, 0.0]): _vg.add([_i], _w, 'REPLACE')
_vg = ob_cube_001.vertex_groups.new(name='Bone.003.R')
_vg = ob_cube_001.vertex_groups.new(name='Bone.004.R')
_vg = ob_cube_001.vertex_groups.new(name='Bone.008.R')
_vg = ob_cube_001.vertex_groups.new(name='Bone.003.L')
_vg = ob_cube_001.vertex_groups.new(name='Bone.004.L')
_vg = ob_cube_001.vertex_groups.new(name='Bone.008.L')
_m = ob_cube_001.modifiers.new('Armature', 'ARMATURE')
_m.object = ob_armature
ob_cube_002.parent = ob_armature
ob_cube_002.location = (0.0, -0.2033, 2.121)
_vg = ob_cube_002.vertex_groups.new(name='Bone')
for _i, _w in zip([0, 1, 2, 3, 4, 5, 6, 7, 9, 10, 11, 12, 13, 14, 15, 16, 17], [0.9975, 0.9649, 0.8813, 0.8511, 0.0373, 0.8324, 0.05372, 0.8336, 0.9989, 0.84, 0.8563, 0.7997, 0.6041, 0.8528, 0.8443, 0.6846, 0.7929]): _vg.add([_i], _w, 'REPLACE')
_vg = ob_cube_002.vertex_groups.new(name='Bone.001')
for _i, _w in zip([4, 5, 6, 7, 8], [0.9563, 0.1676, 0.9463, 0.1664, 0.9998]): _vg.add([_i], _w, 'REPLACE')
_vg = ob_cube_002.vertex_groups.new(name='Bone.002')
_vg = ob_cube_002.vertex_groups.new(name='Bone.005.R')
_vg = ob_cube_002.vertex_groups.new(name='Bone.006.R')
_vg = ob_cube_002.vertex_groups.new(name='Bone.007.R')
_vg = ob_cube_002.vertex_groups.new(name='Bone.005.L')
_vg = ob_cube_002.vertex_groups.new(name='Bone.006.L')
_vg = ob_cube_002.vertex_groups.new(name='Bone.007.L')
_vg = ob_cube_002.vertex_groups.new(name='Bone.003.R')
for _i, _w in zip([2, 3, 10, 11, 12, 13, 15], [0.06755, 0.08032, 0.1328, 0.127, 0.2079, 0.3908, 0.01038]): _vg.add([_i], _w, 'REPLACE')
_vg = ob_cube_002.vertex_groups.new(name='Bone.004.R')
_vg = ob_cube_002.vertex_groups.new(name='Bone.008.R')
_vg = ob_cube_002.vertex_groups.new(name='Bone.003.L')
for _i, _w in zip([2, 3, 10, 14, 15, 16, 17], [0.05119, 0.06861, 0.004479, 0.1244, 0.1255, 0.3077, 0.2094]): _vg.add([_i], _w, 'REPLACE')
_vg = ob_cube_002.vertex_groups.new(name='Bone.004.L')
_vg = ob_cube_002.vertex_groups.new(name='Bone.008.L')
_m = ob_cube_002.modifiers.new('Armature', 'ARMATURE')
_m.object = ob_armature
ob_cube_003.parent = ob_armature
ob_cube_003.location = (0.0, 0.0, 2.121)
_vg = ob_cube_003.vertex_groups.new(name='Bone')
_vg = ob_cube_003.vertex_groups.new(name='Bone.001')
_vg = ob_cube_003.vertex_groups.new(name='Bone.002')
_vg = ob_cube_003.vertex_groups.new(name='Bone.005.R')
_vg = ob_cube_003.vertex_groups.new(name='Bone.006.R')
_vg = ob_cube_003.vertex_groups.new(name='Bone.007.R')
_vg = ob_cube_003.vertex_groups.new(name='Bone.005.L')
_vg = ob_cube_003.vertex_groups.new(name='Bone.006.L')
_vg = ob_cube_003.vertex_groups.new(name='Bone.007.L')
_vg = ob_cube_003.vertex_groups.new(name='Bone.003.R')
for _i, _w in zip([21, 23, 25, 27], [0.9904, 0.9906, 1.0, 0.9972]): _vg.add([_i], _w, 'REPLACE')
_vg = ob_cube_003.vertex_groups.new(name='Bone.004.R')
for _i, _w in zip([20, 22, 24, 26, 28, 29, 30, 31, 32, 33, 34, 35, 37, 39], [0.9916, 0.9903, 0.994, 0.9954, 0.8744, 0.1773, 0.9391, 0.8431, 0.5077, 0.06713, 0.5222, 0.1686, 0.07584, 0.01722]): _vg.add([_i], _w, 'REPLACE')
_vg = ob_cube_003.vertex_groups.new(name='Bone.008.R')
for _i, _w in zip([28, 29, 30, 31, 32, 33, 34, 35, 36, 37, 38, 39], [0.1255, 0.8226, 0.06083, 0.1568, 0.4923, 0.9329, 0.4778, 0.8314, 0.9775, 0.9242, 0.988, 0.9664]): _vg.add([_i], _w, 'REPLACE')
_vg = ob_cube_003.vertex_groups.new(name='Bone.003.L')
for _i, _w in zip([1, 3, 5, 7], [0.9904, 0.9906, 1.0, 0.9972]): _vg.add([_i], _w, 'REPLACE')
_vg = ob_cube_003.vertex_groups.new(name='Bone.004.L')
for _i, _w in zip([0, 2, 4, 6, 8, 9, 10, 11, 12, 13, 14, 15, 17, 19], [0.9916, 0.9903, 0.994, 0.9954, 0.8744, 0.1773, 0.9391, 0.8431, 0.5077, 0.06713, 0.5222, 0.1686, 0.07584, 0.01722]): _vg.add([_i], _w, 'REPLACE')
_vg = ob_cube_003.vertex_groups.new(name='Bone.008.L')
for _i, _w in zip([8, 9, 10, 11, 12, 13, 14, 15, 16, 17, 18, 19], [0.1255, 0.8226, 0.06083, 0.1568, 0.4923, 0.9329, 0.4778, 0.8314, 0.9775, 0.9242, 0.988, 0.9664]): _vg.add([_i], _w, 'REPLACE')
_m = ob_cube_003.modifiers.new('Armature', 'ARMATURE')
_m.object = ob_armature
ob_cube_004.parent = ob_armature
ob_cube_004.location = (0.0, -0.2382, -0.4703)
_vg = ob_cube_004.vertex_groups.new(name='Bone')
_vg = ob_cube_004.vertex_groups.new(name='Bone.001')
_vg = ob_cube_004.vertex_groups.new(name='Bone.002')
_vg = ob_cube_004.vertex_groups.new(name='Bone.005.R')
for _i, _w in zip([32, 33, 34, 35, 36, 37, 38, 39], [0.9879, 0.9998, 0.9928, 0.9998, 0.991, 1.0, 0.9925, 1.0]): _vg.add([_i], _w, 'REPLACE')
_vg = ob_cube_004.vertex_groups.new(name='Bone.006.R')
for _i, _w in zip([40, 41, 42, 43], [0.9631, 0.8635, 0.881, 0.1945]): _vg.add([_i], _w, 'REPLACE')
_vg = ob_cube_004.vertex_groups.new(name='Bone.007.R')
for _i, _w in zip([41, 42, 43, 44, 45, 46, 47, 48, 49, 50, 51, 52, 53, 54, 55, 56, 57, 58, 59, 60, 61, 62, 63], [0.1171, 0.1124, 0.8005, 1.0, 1.0, 1.0, 1.0, 1.0, 1.0, 1.0, 1.0, 1.0, 1.0, 1.0, 1.0, 1.0, 1.0, 1.0, 1.0, 1.0, 1.0, 1.0, 1.0]): _vg.add([_i], _w, 'REPLACE')
_vg = ob_cube_004.vertex_groups.new(name='Bone.005.L')
for _i, _w in zip([0, 1, 2, 3, 4, 5, 6, 7], [0.9879, 0.9998, 0.9928, 0.9998, 0.991, 1.0, 0.9925, 1.0]): _vg.add([_i], _w, 'REPLACE')
_vg = ob_cube_004.vertex_groups.new(name='Bone.006.L')
for _i, _w in zip([8, 9, 10, 11], [0.9631, 0.8635, 0.881, 0.1945]): _vg.add([_i], _w, 'REPLACE')
_vg = ob_cube_004.vertex_groups.new(name='Bone.007.L')
for _i, _w in zip([9, 10, 11, 12, 13, 14, 15, 16, 17, 18, 19, 20, 21, 22, 23, 24, 25, 26, 27, 28, 29, 30, 31], [0.1171, 0.1124, 0.8005, 1.0, 1.0, 1.0, 1.0, 1.0, 1.0, 1.0, 1.0, 1.0, 1.0, 1.0, 1.0, 1.0, 1.0, 1.0, 1.0, 1.0, 1.0, 1.0, 1.0]): _vg.add([_i], _w, 'REPLACE')
_vg = ob_cube_004.vertex_groups.new(name='Bone.003.R')
_vg = ob_cube_004.vertex_groups.new(name='Bone.004.R')
_vg = ob_cube_004.vertex_groups.new(name='Bone.008.R')
_vg = ob_cube_004.vertex_groups.new(name='Bone.003.L')
_vg = ob_cube_004.vertex_groups.new(name='Bone.004.L')
_vg = ob_cube_004.vertex_groups.new(name='Bone.008.L')
_m = ob_cube_004.modifiers.new('Armature', 'ARMATURE')
_m.object = ob_armature
ob_armature.location = (0.0, 0.0, 0.0)
ob_armature.show_in_front = True

# ---- collection membership
col_collection.objects.link(ob_cube)
col_collection.objects.link(ob_cube_001)
col_collection.objects.link(ob_cube_002)
col_collection.objects.link(ob_cube_003)
col_collection.objects.link(ob_cube_004)
col_collection.objects.link(ob_armature)

# ---- scene / render settings (as saved in the file)
scene.frame_start = 1; scene.frame_end = 250; scene.frame_set(1)
scene.render.engine = 'BLENDER_EEVEE_NEXT'
scene.render.bake_bias = 0.0
scene.render.bake_samples = 0
scene.cycles.sampling_pattern = 'TABULATED_SOBOL'
scene.eevee.use_volume_custom_range = False
bpy.context.view_layer.update()

# ---- added for rendering (the .blend has no active camera and no usable light): camera, sun
cam_auto = bpy.data.cameras.new('AutoCamera')
cam_auto.lens = 50.0
cam_auto.sensor_width = 36.0
cam_auto.clip_end = 1000.0
ob_auto_camera = bpy.data.objects.new('AutoCamera', cam_auto)
scene.collection.objects.link(ob_auto_camera)
ob_auto_camera.location = (8.0973, -8.73978, 10.1736)
ob_auto_camera.rotation_euler = (1.09748, -7.21219e-08, 0.694738)
scene.camera = ob_auto_camera
light_auto_sun = bpy.data.lights.new('AutoSun', 'SUN')
light_auto_sun.energy = 3.0
light_auto_sun.angle = 0.0523599
ob_auto_sun = bpy.data.objects.new('AutoSun', light_auto_sun)
scene.collection.objects.link(ob_auto_sun)
ob_auto_sun.rotation_euler = (0.872665, 0.174533, 0.523599)
bpy.context.view_layer.update()
